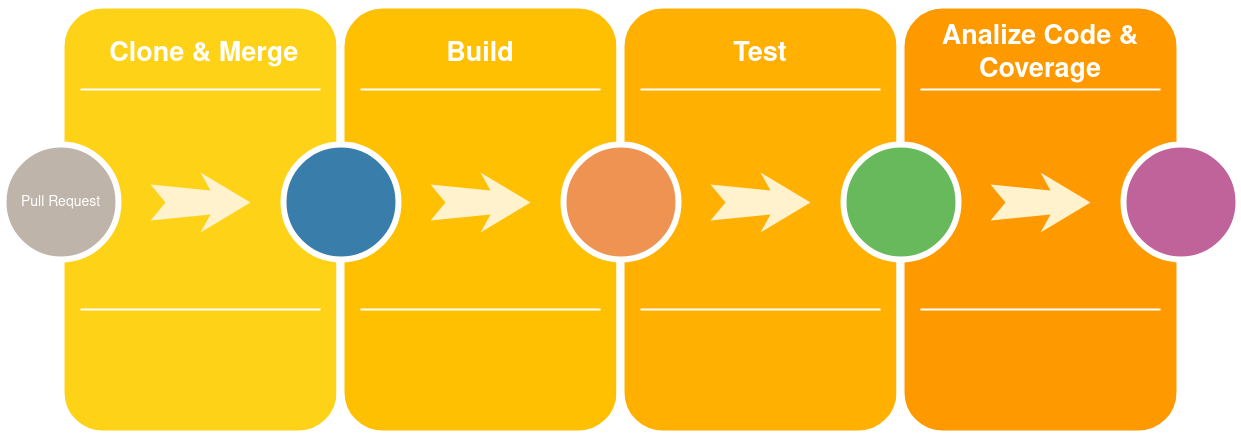

The diagram above was exported from draw.io. Its source (the exported page's mxGraphModel, read from the mxfile embedded in the PNG):
<mxGraphModel dx="1422" dy="741" grid="1" gridSize="10" guides="1" tooltips="1" connect="1" arrows="1" fold="1" page="1" pageScale="1.5" pageWidth="1169" pageHeight="826" background="none" math="0" shadow="0">
  <root>
    <mxCell id="0" />
    <mxCell id="1" parent="0" />
    <mxCell id="60da8b9f42644d3a-2" value="" style="whiteSpace=wrap;html=1;rounded=1;shadow=0;strokeWidth=8;fontSize=20;align=center;fillColor=#FED217;strokeColor=#FFFFFF;" parent="1" vertex="1">
      <mxGeometry x="316" y="405" width="280" height="430" as="geometry" />
    </mxCell>
    <mxCell id="60da8b9f42644d3a-3" value="&amp;nbsp;Clone &amp;amp; Merge" style="text;html=1;strokeColor=none;fillColor=none;align=center;verticalAlign=middle;whiteSpace=wrap;rounded=0;shadow=0;fontSize=27;fontColor=#FFFFFF;fontStyle=1" parent="1" vertex="1">
      <mxGeometry x="316" y="425" width="280" height="60" as="geometry" />
    </mxCell>
    <mxCell id="60da8b9f42644d3a-6" value="" style="line;strokeWidth=2;html=1;rounded=0;shadow=0;fontSize=27;align=center;fillColor=none;strokeColor=#FFFFFF;" parent="1" vertex="1">
      <mxGeometry x="336" y="485" width="240" height="10" as="geometry" />
    </mxCell>
    <mxCell id="60da8b9f42644d3a-7" value="" style="line;strokeWidth=2;html=1;rounded=0;shadow=0;fontSize=27;align=center;fillColor=none;strokeColor=#FFFFFF;" parent="1" vertex="1">
      <mxGeometry x="336" y="705" width="240" height="10" as="geometry" />
    </mxCell>
    <mxCell id="60da8b9f42644d3a-8" value="Pull Request" style="ellipse;whiteSpace=wrap;html=1;rounded=0;shadow=0;strokeWidth=6;fontSize=14;align=center;fillColor=#BFB4A9;strokeColor=#FFFFFF;fontColor=#FFFFFF;" parent="1" vertex="1">
      <mxGeometry x="259" y="545" width="115" height="115" as="geometry" />
    </mxCell>
    <mxCell id="60da8b9f42644d3a-9" value="" style="html=1;shadow=0;dashed=0;align=center;verticalAlign=middle;shape=mxgraph.arrows2.stylisedArrow;dy=0.6;dx=40;notch=15;feather=0.4;rounded=0;strokeWidth=1;fontSize=27;strokeColor=none;fillColor=#fff2cc;" parent="1" vertex="1">
      <mxGeometry x="406" y="573" width="100" height="60" as="geometry" />
    </mxCell>
    <mxCell id="60da8b9f42644d3a-17" value="" style="whiteSpace=wrap;html=1;rounded=1;shadow=0;strokeWidth=8;fontSize=20;align=center;fillColor=#FFC001;strokeColor=#FFFFFF;" parent="1" vertex="1">
      <mxGeometry x="596" y="405" width="280" height="430" as="geometry" />
    </mxCell>
    <mxCell id="60da8b9f42644d3a-18" value="Build" style="text;html=1;strokeColor=none;fillColor=none;align=center;verticalAlign=middle;whiteSpace=wrap;rounded=0;shadow=0;fontSize=27;fontColor=#FFFFFF;fontStyle=1" parent="1" vertex="1">
      <mxGeometry x="596" y="425" width="280" height="60" as="geometry" />
    </mxCell>
    <mxCell id="60da8b9f42644d3a-20" value="" style="line;strokeWidth=2;html=1;rounded=0;shadow=0;fontSize=27;align=center;fillColor=none;strokeColor=#FFFFFF;" parent="1" vertex="1">
      <mxGeometry x="616" y="485" width="240" height="10" as="geometry" />
    </mxCell>
    <mxCell id="60da8b9f42644d3a-21" value="" style="line;strokeWidth=2;html=1;rounded=0;shadow=0;fontSize=27;align=center;fillColor=none;strokeColor=#FFFFFF;" parent="1" vertex="1">
      <mxGeometry x="616" y="705" width="240" height="10" as="geometry" />
    </mxCell>
    <mxCell id="60da8b9f42644d3a-22" value="" style="ellipse;whiteSpace=wrap;html=1;rounded=0;shadow=0;strokeWidth=6;fontSize=14;align=center;fillColor=#397DAA;strokeColor=#FFFFFF;fontColor=#FFFFFF;" parent="1" vertex="1">
      <mxGeometry x="539" y="545" width="115" height="115" as="geometry" />
    </mxCell>
    <mxCell id="60da8b9f42644d3a-23" value="" style="html=1;shadow=0;dashed=0;align=center;verticalAlign=middle;shape=mxgraph.arrows2.stylisedArrow;dy=0.6;dx=40;notch=15;feather=0.4;rounded=0;strokeWidth=1;fontSize=27;strokeColor=none;fillColor=#fff2cc;" parent="1" vertex="1">
      <mxGeometry x="686" y="573" width="100" height="60" as="geometry" />
    </mxCell>
    <mxCell id="60da8b9f42644d3a-24" value="" style="whiteSpace=wrap;html=1;rounded=1;shadow=0;strokeWidth=8;fontSize=20;align=center;fillColor=#FFB001;strokeColor=#FFFFFF;" parent="1" vertex="1">
      <mxGeometry x="876" y="405" width="280" height="430" as="geometry" />
    </mxCell>
    <mxCell id="60da8b9f42644d3a-25" value="Test" style="text;html=1;strokeColor=none;fillColor=none;align=center;verticalAlign=middle;whiteSpace=wrap;rounded=0;shadow=0;fontSize=27;fontColor=#FFFFFF;fontStyle=1" parent="1" vertex="1">
      <mxGeometry x="876" y="425" width="280" height="60" as="geometry" />
    </mxCell>
    <mxCell id="60da8b9f42644d3a-27" value="" style="line;strokeWidth=2;html=1;rounded=0;shadow=0;fontSize=27;align=center;fillColor=none;strokeColor=#FFFFFF;" parent="1" vertex="1">
      <mxGeometry x="896" y="485" width="240" height="10" as="geometry" />
    </mxCell>
    <mxCell id="60da8b9f42644d3a-28" value="" style="line;strokeWidth=2;html=1;rounded=0;shadow=0;fontSize=27;align=center;fillColor=none;strokeColor=#FFFFFF;" parent="1" vertex="1">
      <mxGeometry x="896" y="705" width="240" height="10" as="geometry" />
    </mxCell>
    <mxCell id="60da8b9f42644d3a-29" value="" style="ellipse;whiteSpace=wrap;html=1;rounded=0;shadow=0;strokeWidth=6;fontSize=14;align=center;fillColor=#EF9353;strokeColor=#FFFFFF;fontColor=#FFFFFF;" parent="1" vertex="1">
      <mxGeometry x="819" y="545" width="115" height="115" as="geometry" />
    </mxCell>
    <mxCell id="60da8b9f42644d3a-30" value="" style="html=1;shadow=0;dashed=0;align=center;verticalAlign=middle;shape=mxgraph.arrows2.stylisedArrow;dy=0.6;dx=40;notch=15;feather=0.4;rounded=0;strokeWidth=1;fontSize=27;strokeColor=none;fillColor=#fff2cc;" parent="1" vertex="1">
      <mxGeometry x="966" y="573" width="100" height="60" as="geometry" />
    </mxCell>
    <mxCell id="60da8b9f42644d3a-31" value="" style="whiteSpace=wrap;html=1;rounded=1;shadow=0;strokeWidth=8;fontSize=20;align=center;fillColor=#FE9900;strokeColor=#FFFFFF;" parent="1" vertex="1">
      <mxGeometry x="1156" y="405" width="280" height="430" as="geometry" />
    </mxCell>
    <mxCell id="60da8b9f42644d3a-32" value="Analize Code &amp;amp; Coverage" style="text;html=1;strokeColor=none;fillColor=none;align=center;verticalAlign=middle;whiteSpace=wrap;rounded=0;shadow=0;fontSize=27;fontColor=#FFFFFF;fontStyle=1" parent="1" vertex="1">
      <mxGeometry x="1156" y="425" width="280" height="60" as="geometry" />
    </mxCell>
    <mxCell id="60da8b9f42644d3a-34" value="" style="line;strokeWidth=2;html=1;rounded=0;shadow=0;fontSize=27;align=center;fillColor=none;strokeColor=#FFFFFF;" parent="1" vertex="1">
      <mxGeometry x="1176" y="485" width="240" height="10" as="geometry" />
    </mxCell>
    <mxCell id="60da8b9f42644d3a-35" value="" style="line;strokeWidth=2;html=1;rounded=0;shadow=0;fontSize=27;align=center;fillColor=none;strokeColor=#FFFFFF;" parent="1" vertex="1">
      <mxGeometry x="1176" y="705" width="240" height="10" as="geometry" />
    </mxCell>
    <mxCell id="60da8b9f42644d3a-36" value="" style="ellipse;whiteSpace=wrap;html=1;rounded=0;shadow=0;strokeWidth=6;fontSize=14;align=center;fillColor=#68B85C;strokeColor=#FFFFFF;fontColor=#FFFFFF;" parent="1" vertex="1">
      <mxGeometry x="1099" y="545" width="115" height="115" as="geometry" />
    </mxCell>
    <mxCell id="60da8b9f42644d3a-37" value="" style="html=1;shadow=0;dashed=0;align=center;verticalAlign=middle;shape=mxgraph.arrows2.stylisedArrow;dy=0.6;dx=40;notch=15;feather=0.4;rounded=0;strokeWidth=1;fontSize=27;strokeColor=none;fillColor=#fff2cc;" parent="1" vertex="1">
      <mxGeometry x="1246" y="573" width="100" height="60" as="geometry" />
    </mxCell>
    <mxCell id="60da8b9f42644d3a-38" value="" style="ellipse;whiteSpace=wrap;html=1;rounded=0;shadow=0;strokeWidth=6;fontSize=14;align=center;fillColor=#BF639A;strokeColor=#FFFFFF;fontColor=#FFFFFF;" parent="1" vertex="1">
      <mxGeometry x="1379" y="545" width="115" height="115" as="geometry" />
    </mxCell>
  </root>
</mxGraphModel>